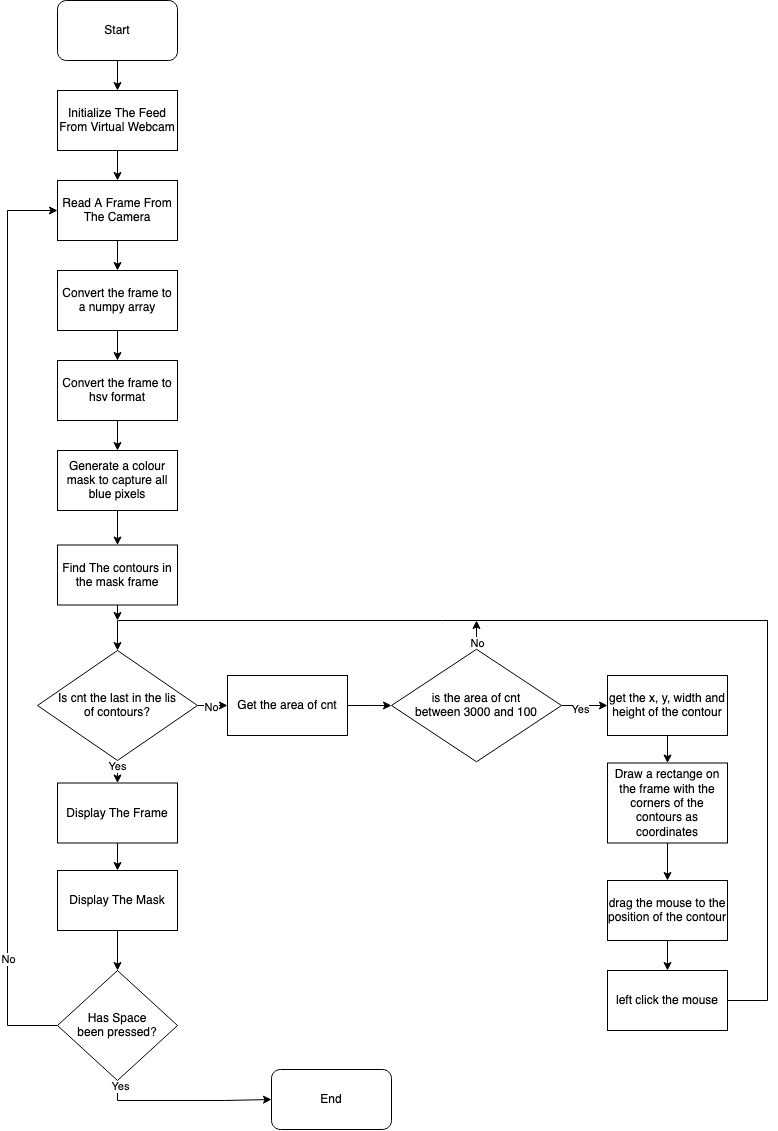

The diagram above was exported from draw.io. Its source (the exported page's mxGraphModel, read from the mxfile embedded in the PNG):
<mxGraphModel dx="2365" dy="1600" grid="1" gridSize="10" guides="1" tooltips="1" connect="1" arrows="1" fold="1" page="1" pageScale="1" pageWidth="827" pageHeight="1169" math="0" shadow="0">
  <root>
    <mxCell id="0" />
    <mxCell id="1" parent="0" />
    <mxCell id="y8mCtK_x5r5wFMAeXywT-38" value="" style="edgeStyle=orthogonalEdgeStyle;rounded=0;orthogonalLoop=1;jettySize=auto;html=1;" edge="1" parent="1" source="y8mCtK_x5r5wFMAeXywT-1" target="y8mCtK_x5r5wFMAeXywT-2">
      <mxGeometry relative="1" as="geometry" />
    </mxCell>
    <mxCell id="y8mCtK_x5r5wFMAeXywT-1" value="Start" style="rounded=1;whiteSpace=wrap;html=1;" vertex="1" parent="1">
      <mxGeometry x="80" y="40" width="120" height="60" as="geometry" />
    </mxCell>
    <mxCell id="y8mCtK_x5r5wFMAeXywT-39" value="" style="edgeStyle=orthogonalEdgeStyle;rounded=0;orthogonalLoop=1;jettySize=auto;html=1;" edge="1" parent="1" source="y8mCtK_x5r5wFMAeXywT-2" target="y8mCtK_x5r5wFMAeXywT-3">
      <mxGeometry relative="1" as="geometry" />
    </mxCell>
    <mxCell id="y8mCtK_x5r5wFMAeXywT-2" value="Initialize The Feed From Virtual Webcam" style="rounded=0;whiteSpace=wrap;html=1;" vertex="1" parent="1">
      <mxGeometry x="80" y="130" width="120" height="60" as="geometry" />
    </mxCell>
    <mxCell id="y8mCtK_x5r5wFMAeXywT-40" value="" style="edgeStyle=orthogonalEdgeStyle;rounded=0;orthogonalLoop=1;jettySize=auto;html=1;" edge="1" parent="1" source="y8mCtK_x5r5wFMAeXywT-3" target="y8mCtK_x5r5wFMAeXywT-4">
      <mxGeometry relative="1" as="geometry" />
    </mxCell>
    <mxCell id="y8mCtK_x5r5wFMAeXywT-3" value="Read A Frame From The Camera" style="rounded=0;whiteSpace=wrap;html=1;" vertex="1" parent="1">
      <mxGeometry x="80" y="220" width="120" height="60" as="geometry" />
    </mxCell>
    <mxCell id="y8mCtK_x5r5wFMAeXywT-41" value="" style="edgeStyle=orthogonalEdgeStyle;rounded=0;orthogonalLoop=1;jettySize=auto;html=1;" edge="1" parent="1" source="y8mCtK_x5r5wFMAeXywT-4" target="y8mCtK_x5r5wFMAeXywT-5">
      <mxGeometry relative="1" as="geometry" />
    </mxCell>
    <mxCell id="y8mCtK_x5r5wFMAeXywT-4" value="Convert the frame to a numpy array" style="rounded=0;whiteSpace=wrap;html=1;" vertex="1" parent="1">
      <mxGeometry x="80" y="310" width="120" height="60" as="geometry" />
    </mxCell>
    <mxCell id="y8mCtK_x5r5wFMAeXywT-42" value="" style="edgeStyle=orthogonalEdgeStyle;rounded=0;orthogonalLoop=1;jettySize=auto;html=1;" edge="1" parent="1" source="y8mCtK_x5r5wFMAeXywT-5" target="y8mCtK_x5r5wFMAeXywT-6">
      <mxGeometry relative="1" as="geometry" />
    </mxCell>
    <mxCell id="y8mCtK_x5r5wFMAeXywT-5" value="Convert the frame to hsv format" style="rounded=0;whiteSpace=wrap;html=1;" vertex="1" parent="1">
      <mxGeometry x="80" y="400" width="120" height="60" as="geometry" />
    </mxCell>
    <mxCell id="y8mCtK_x5r5wFMAeXywT-43" value="" style="edgeStyle=orthogonalEdgeStyle;rounded=0;orthogonalLoop=1;jettySize=auto;html=1;" edge="1" parent="1" source="y8mCtK_x5r5wFMAeXywT-6" target="y8mCtK_x5r5wFMAeXywT-7">
      <mxGeometry relative="1" as="geometry" />
    </mxCell>
    <mxCell id="y8mCtK_x5r5wFMAeXywT-6" value="Generate a colour mask to capture all blue pixels" style="rounded=0;whiteSpace=wrap;html=1;" vertex="1" parent="1">
      <mxGeometry x="80" y="490" width="120" height="60" as="geometry" />
    </mxCell>
    <mxCell id="y8mCtK_x5r5wFMAeXywT-25" style="edgeStyle=orthogonalEdgeStyle;rounded=0;orthogonalLoop=1;jettySize=auto;html=1;exitX=0.5;exitY=1;exitDx=0;exitDy=0;" edge="1" parent="1" source="y8mCtK_x5r5wFMAeXywT-7">
      <mxGeometry relative="1" as="geometry">
        <mxPoint x="140" y="660" as="targetPoint" />
      </mxGeometry>
    </mxCell>
    <mxCell id="y8mCtK_x5r5wFMAeXywT-7" value="Find The contours in the mask frame" style="rounded=0;whiteSpace=wrap;html=1;" vertex="1" parent="1">
      <mxGeometry x="80" y="584.5" width="120" height="60" as="geometry" />
    </mxCell>
    <mxCell id="y8mCtK_x5r5wFMAeXywT-18" value="" style="edgeStyle=orthogonalEdgeStyle;rounded=0;orthogonalLoop=1;jettySize=auto;html=1;" edge="1" parent="1" source="y8mCtK_x5r5wFMAeXywT-9" target="y8mCtK_x5r5wFMAeXywT-10">
      <mxGeometry relative="1" as="geometry" />
    </mxCell>
    <mxCell id="y8mCtK_x5r5wFMAeXywT-48" value="No" style="edgeLabel;html=1;align=center;verticalAlign=middle;resizable=0;points=[];" vertex="1" connectable="0" parent="y8mCtK_x5r5wFMAeXywT-18">
      <mxGeometry x="0.1484" y="1" relative="1" as="geometry">
        <mxPoint as="offset" />
      </mxGeometry>
    </mxCell>
    <mxCell id="y8mCtK_x5r5wFMAeXywT-46" style="edgeStyle=orthogonalEdgeStyle;rounded=0;orthogonalLoop=1;jettySize=auto;html=1;exitX=0.5;exitY=1;exitDx=0;exitDy=0;entryX=0.5;entryY=0;entryDx=0;entryDy=0;" edge="1" parent="1" source="y8mCtK_x5r5wFMAeXywT-9" target="y8mCtK_x5r5wFMAeXywT-26">
      <mxGeometry relative="1" as="geometry" />
    </mxCell>
    <mxCell id="y8mCtK_x5r5wFMAeXywT-47" value="Yes" style="edgeLabel;html=1;align=center;verticalAlign=middle;resizable=0;points=[];" vertex="1" connectable="0" parent="y8mCtK_x5r5wFMAeXywT-46">
      <mxGeometry x="-0.4925" y="-1" relative="1" as="geometry">
        <mxPoint as="offset" />
      </mxGeometry>
    </mxCell>
    <mxCell id="y8mCtK_x5r5wFMAeXywT-9" value="&lt;div&gt;Is cnt the last in the lis&lt;/div&gt;&lt;div&gt;of contours?&lt;/div&gt;" style="rhombus;whiteSpace=wrap;html=1;" vertex="1" parent="1">
      <mxGeometry x="60" y="690" width="160" height="110" as="geometry" />
    </mxCell>
    <mxCell id="y8mCtK_x5r5wFMAeXywT-19" value="" style="edgeStyle=orthogonalEdgeStyle;rounded=0;orthogonalLoop=1;jettySize=auto;html=1;" edge="1" parent="1" source="y8mCtK_x5r5wFMAeXywT-10" target="y8mCtK_x5r5wFMAeXywT-11">
      <mxGeometry relative="1" as="geometry" />
    </mxCell>
    <mxCell id="y8mCtK_x5r5wFMAeXywT-10" value="Get the area of cnt" style="rounded=0;whiteSpace=wrap;html=1;" vertex="1" parent="1">
      <mxGeometry x="250" y="715" width="120" height="60" as="geometry" />
    </mxCell>
    <mxCell id="y8mCtK_x5r5wFMAeXywT-20" value="" style="edgeStyle=orthogonalEdgeStyle;rounded=0;orthogonalLoop=1;jettySize=auto;html=1;" edge="1" parent="1" source="y8mCtK_x5r5wFMAeXywT-11" target="y8mCtK_x5r5wFMAeXywT-12">
      <mxGeometry relative="1" as="geometry" />
    </mxCell>
    <mxCell id="y8mCtK_x5r5wFMAeXywT-50" value="Yes" style="edgeLabel;html=1;align=center;verticalAlign=middle;resizable=0;points=[];" vertex="1" connectable="0" parent="y8mCtK_x5r5wFMAeXywT-20">
      <mxGeometry x="-0.2047" y="-3" relative="1" as="geometry">
        <mxPoint as="offset" />
      </mxGeometry>
    </mxCell>
    <mxCell id="y8mCtK_x5r5wFMAeXywT-24" style="edgeStyle=orthogonalEdgeStyle;rounded=0;orthogonalLoop=1;jettySize=auto;html=1;exitX=0.5;exitY=0;exitDx=0;exitDy=0;" edge="1" parent="1" source="y8mCtK_x5r5wFMAeXywT-11">
      <mxGeometry relative="1" as="geometry">
        <mxPoint x="499" y="660" as="targetPoint" />
      </mxGeometry>
    </mxCell>
    <mxCell id="y8mCtK_x5r5wFMAeXywT-49" value="No" style="edgeLabel;html=1;align=center;verticalAlign=middle;resizable=0;points=[];" vertex="1" connectable="0" parent="y8mCtK_x5r5wFMAeXywT-24">
      <mxGeometry x="-0.5641" relative="1" as="geometry">
        <mxPoint as="offset" />
      </mxGeometry>
    </mxCell>
    <mxCell id="y8mCtK_x5r5wFMAeXywT-11" value="&lt;div&gt;is the area of cnt &lt;br&gt;&lt;/div&gt;&lt;div&gt;between 3000 and 100&lt;br&gt;&lt;/div&gt;" style="rhombus;whiteSpace=wrap;html=1;" vertex="1" parent="1">
      <mxGeometry x="414" y="688.75" width="170" height="112.5" as="geometry" />
    </mxCell>
    <mxCell id="y8mCtK_x5r5wFMAeXywT-21" value="" style="edgeStyle=orthogonalEdgeStyle;rounded=0;orthogonalLoop=1;jettySize=auto;html=1;" edge="1" parent="1" source="y8mCtK_x5r5wFMAeXywT-12" target="y8mCtK_x5r5wFMAeXywT-13">
      <mxGeometry relative="1" as="geometry" />
    </mxCell>
    <mxCell id="y8mCtK_x5r5wFMAeXywT-12" value="get the x, y, width and height of the contour" style="rounded=0;whiteSpace=wrap;html=1;" vertex="1" parent="1">
      <mxGeometry x="630" y="715" width="120" height="60" as="geometry" />
    </mxCell>
    <mxCell id="y8mCtK_x5r5wFMAeXywT-22" value="" style="edgeStyle=orthogonalEdgeStyle;rounded=0;orthogonalLoop=1;jettySize=auto;html=1;" edge="1" parent="1" source="y8mCtK_x5r5wFMAeXywT-13" target="y8mCtK_x5r5wFMAeXywT-14">
      <mxGeometry relative="1" as="geometry" />
    </mxCell>
    <mxCell id="y8mCtK_x5r5wFMAeXywT-13" value="Draw a rectange on the frame with the corners of the contours as coordinates" style="rounded=0;whiteSpace=wrap;html=1;" vertex="1" parent="1">
      <mxGeometry x="630" y="802.5" width="120" height="80" as="geometry" />
    </mxCell>
    <mxCell id="y8mCtK_x5r5wFMAeXywT-23" value="" style="edgeStyle=orthogonalEdgeStyle;rounded=0;orthogonalLoop=1;jettySize=auto;html=1;" edge="1" parent="1" source="y8mCtK_x5r5wFMAeXywT-14" target="y8mCtK_x5r5wFMAeXywT-15">
      <mxGeometry relative="1" as="geometry" />
    </mxCell>
    <mxCell id="y8mCtK_x5r5wFMAeXywT-14" value="drag the mouse to the position of the contour" style="rounded=0;whiteSpace=wrap;html=1;" vertex="1" parent="1">
      <mxGeometry x="630" y="920" width="120" height="60" as="geometry" />
    </mxCell>
    <mxCell id="y8mCtK_x5r5wFMAeXywT-17" style="edgeStyle=orthogonalEdgeStyle;rounded=0;orthogonalLoop=1;jettySize=auto;html=1;exitX=1;exitY=0.5;exitDx=0;exitDy=0;entryX=0.5;entryY=0;entryDx=0;entryDy=0;" edge="1" parent="1" source="y8mCtK_x5r5wFMAeXywT-15" target="y8mCtK_x5r5wFMAeXywT-9">
      <mxGeometry relative="1" as="geometry">
        <mxPoint x="230" y="660" as="targetPoint" />
        <Array as="points">
          <mxPoint x="790" y="1040" />
          <mxPoint x="790" y="660" />
          <mxPoint x="140" y="660" />
        </Array>
      </mxGeometry>
    </mxCell>
    <mxCell id="y8mCtK_x5r5wFMAeXywT-15" value="left click the mouse" style="rounded=0;whiteSpace=wrap;html=1;" vertex="1" parent="1">
      <mxGeometry x="630" y="1010" width="120" height="60" as="geometry" />
    </mxCell>
    <mxCell id="y8mCtK_x5r5wFMAeXywT-35" value="" style="edgeStyle=orthogonalEdgeStyle;rounded=0;orthogonalLoop=1;jettySize=auto;html=1;" edge="1" parent="1" source="y8mCtK_x5r5wFMAeXywT-26" target="y8mCtK_x5r5wFMAeXywT-27">
      <mxGeometry relative="1" as="geometry" />
    </mxCell>
    <mxCell id="y8mCtK_x5r5wFMAeXywT-26" value="Display The Frame" style="rounded=0;whiteSpace=wrap;html=1;" vertex="1" parent="1">
      <mxGeometry x="80" y="822.5" width="120" height="60" as="geometry" />
    </mxCell>
    <mxCell id="y8mCtK_x5r5wFMAeXywT-34" value="" style="edgeStyle=orthogonalEdgeStyle;rounded=0;orthogonalLoop=1;jettySize=auto;html=1;" edge="1" parent="1" source="y8mCtK_x5r5wFMAeXywT-27" target="y8mCtK_x5r5wFMAeXywT-28">
      <mxGeometry relative="1" as="geometry" />
    </mxCell>
    <mxCell id="y8mCtK_x5r5wFMAeXywT-27" value="Display The Mask" style="rounded=0;whiteSpace=wrap;html=1;" vertex="1" parent="1">
      <mxGeometry x="80" y="910" width="120" height="60" as="geometry" />
    </mxCell>
    <mxCell id="y8mCtK_x5r5wFMAeXywT-33" style="edgeStyle=orthogonalEdgeStyle;rounded=0;orthogonalLoop=1;jettySize=auto;html=1;exitX=0.5;exitY=1;exitDx=0;exitDy=0;" edge="1" parent="1" source="y8mCtK_x5r5wFMAeXywT-28" target="y8mCtK_x5r5wFMAeXywT-29">
      <mxGeometry relative="1" as="geometry" />
    </mxCell>
    <mxCell id="y8mCtK_x5r5wFMAeXywT-51" value="Yes" style="edgeLabel;html=1;align=center;verticalAlign=middle;resizable=0;points=[];" vertex="1" connectable="0" parent="y8mCtK_x5r5wFMAeXywT-33">
      <mxGeometry x="-0.9444" y="2" relative="1" as="geometry">
        <mxPoint as="offset" />
      </mxGeometry>
    </mxCell>
    <mxCell id="y8mCtK_x5r5wFMAeXywT-37" style="edgeStyle=orthogonalEdgeStyle;rounded=0;orthogonalLoop=1;jettySize=auto;html=1;exitX=0;exitY=0.5;exitDx=0;exitDy=0;entryX=0;entryY=0.5;entryDx=0;entryDy=0;" edge="1" parent="1" source="y8mCtK_x5r5wFMAeXywT-28" target="y8mCtK_x5r5wFMAeXywT-3">
      <mxGeometry relative="1" as="geometry">
        <mxPoint x="40" y="240" as="targetPoint" />
        <Array as="points">
          <mxPoint x="30" y="1065" />
          <mxPoint x="30" y="250" />
        </Array>
      </mxGeometry>
    </mxCell>
    <mxCell id="y8mCtK_x5r5wFMAeXywT-52" value="No" style="edgeLabel;html=1;align=center;verticalAlign=middle;resizable=0;points=[];" vertex="1" connectable="0" parent="y8mCtK_x5r5wFMAeXywT-37">
      <mxGeometry x="-0.7455" relative="1" as="geometry">
        <mxPoint as="offset" />
      </mxGeometry>
    </mxCell>
    <mxCell id="y8mCtK_x5r5wFMAeXywT-28" value="&lt;div&gt;Has Space&lt;/div&gt;&lt;div&gt;been pressed?&lt;br&gt;&lt;/div&gt;" style="rhombus;whiteSpace=wrap;html=1;" vertex="1" parent="1">
      <mxGeometry x="80" y="1010" width="120" height="110" as="geometry" />
    </mxCell>
    <mxCell id="y8mCtK_x5r5wFMAeXywT-29" value="End" style="rounded=1;whiteSpace=wrap;html=1;" vertex="1" parent="1">
      <mxGeometry x="294" y="1109" width="120" height="60" as="geometry" />
    </mxCell>
  </root>
</mxGraphModel>